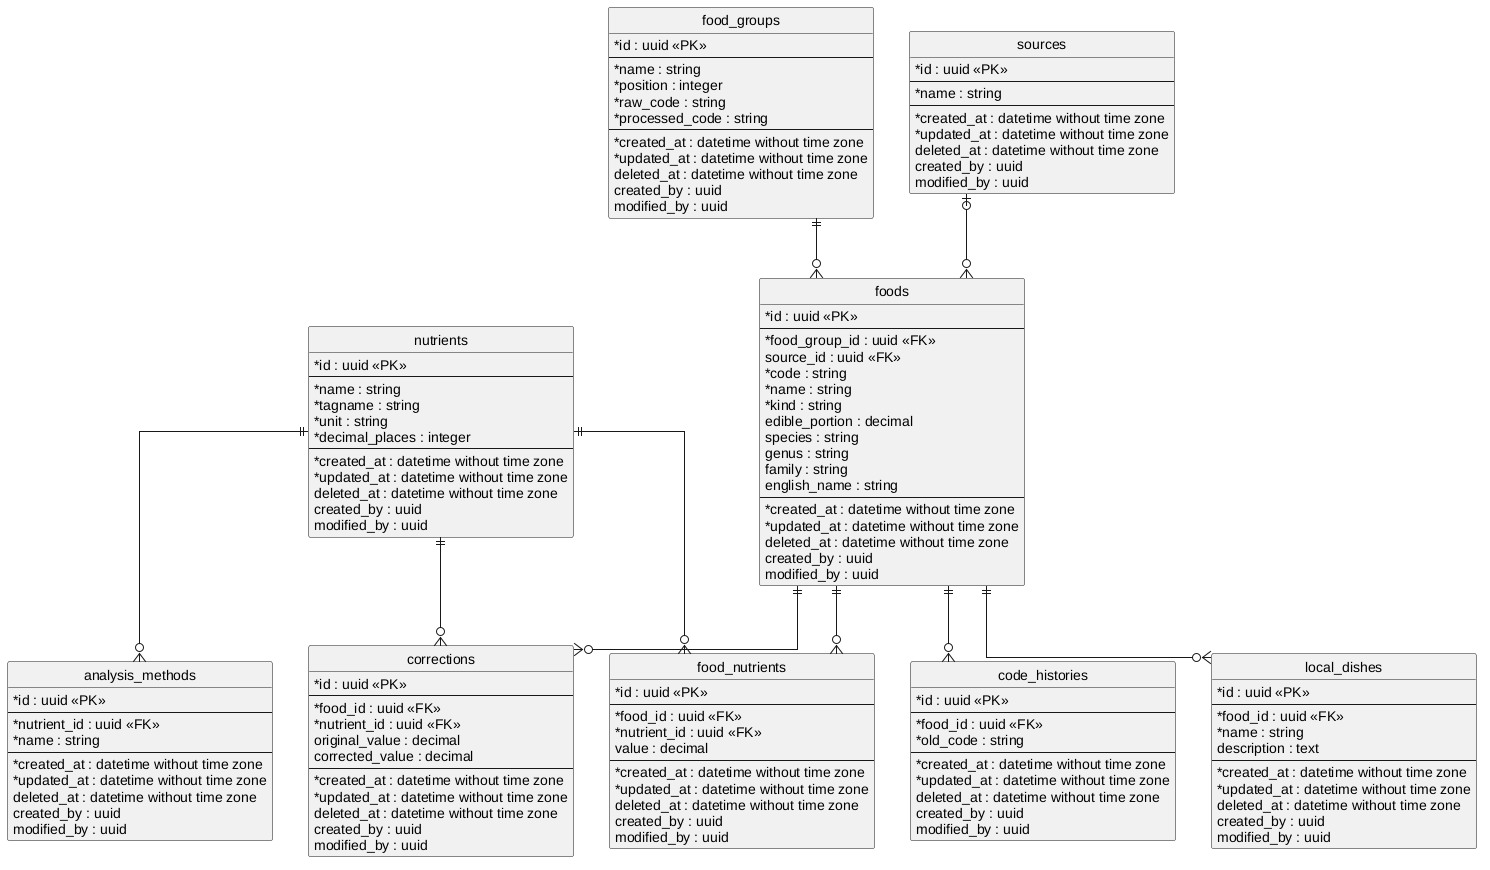

The diagram above was rendered by PlantUML. Its source (embedded in the PNG):
@startuml TKPI_2020
' ER Diagram - Indonesian Food Composition Table (TKPI) 2020
' Source: TKPI-2020-tabel.xlsx
'
' Conventions (Rails-style):
'   - plural snake_case table names
'   - surrogate primary key named id, type uuid (UUID version 7)
'   - foreign keys named <singular_table>_id (uuid)
'   - every table has audit columns: created_at, updated_at, deleted_at
'     (timestamp without time zone, deleted_at = soft delete) and
'     created_by, modified_by (uuid, the acting user)
'   - natural keys (e.g. food code) are unique columns, not primary keys

hide circle
skinparam linetype ortho
skinparam classAttributeIconSize 0

entity "food_groups" as food_groups {
  * id : uuid <<PK>>
  --
  * name : string
  * position : integer
  * raw_code : string
  * processed_code : string
  --
  * created_at : datetime without time zone
  * updated_at : datetime without time zone
  deleted_at : datetime without time zone
  created_by : uuid
  modified_by : uuid
}

entity "sources" as sources {
  * id : uuid <<PK>>
  --
  * name : string
  --
  * created_at : datetime without time zone
  * updated_at : datetime without time zone
  deleted_at : datetime without time zone
  created_by : uuid
  modified_by : uuid
}

entity "foods" as foods {
  * id : uuid <<PK>>
  --
  * food_group_id : uuid <<FK>>
  source_id : uuid <<FK>>
  * code : string
  * name : string
  * kind : string
  edible_portion : decimal
  species : string
  genus : string
  family : string
  english_name : string
  --
  * created_at : datetime without time zone
  * updated_at : datetime without time zone
  deleted_at : datetime without time zone
  created_by : uuid
  modified_by : uuid
}

entity "nutrients" as nutrients {
  * id : uuid <<PK>>
  --
  * name : string
  * tagname : string
  * unit : string
  * decimal_places : integer
  --
  * created_at : datetime without time zone
  * updated_at : datetime without time zone
  deleted_at : datetime without time zone
  created_by : uuid
  modified_by : uuid
}

entity "analysis_methods" as analysis_methods {
  * id : uuid <<PK>>
  --
  * nutrient_id : uuid <<FK>>
  * name : string
  --
  * created_at : datetime without time zone
  * updated_at : datetime without time zone
  deleted_at : datetime without time zone
  created_by : uuid
  modified_by : uuid
}

entity "food_nutrients" as food_nutrients {
  * id : uuid <<PK>>
  --
  * food_id : uuid <<FK>>
  * nutrient_id : uuid <<FK>>
  value : decimal
  --
  * created_at : datetime without time zone
  * updated_at : datetime without time zone
  deleted_at : datetime without time zone
  created_by : uuid
  modified_by : uuid
}

entity "local_dishes" as local_dishes {
  * id : uuid <<PK>>
  --
  * food_id : uuid <<FK>>
  * name : string
  description : text
  --
  * created_at : datetime without time zone
  * updated_at : datetime without time zone
  deleted_at : datetime without time zone
  created_by : uuid
  modified_by : uuid
}

entity "code_histories" as code_histories {
  * id : uuid <<PK>>
  --
  * food_id : uuid <<FK>>
  * old_code : string
  --
  * created_at : datetime without time zone
  * updated_at : datetime without time zone
  deleted_at : datetime without time zone
  created_by : uuid
  modified_by : uuid
}

entity "corrections" as corrections {
  * id : uuid <<PK>>
  --
  * food_id : uuid <<FK>>
  * nutrient_id : uuid <<FK>>
  original_value : decimal
  corrected_value : decimal
  --
  * created_at : datetime without time zone
  * updated_at : datetime without time zone
  deleted_at : datetime without time zone
  created_by : uuid
  modified_by : uuid
}

food_groups ||--o{ foods
sources     |o--o{ foods
foods       ||--o{ food_nutrients
nutrients   ||--o{ food_nutrients
nutrients   ||--o{ analysis_methods
foods       ||--o{ local_dishes
foods       ||--o{ code_histories
foods       ||--o{ corrections
nutrients   ||--o{ corrections

@enduml